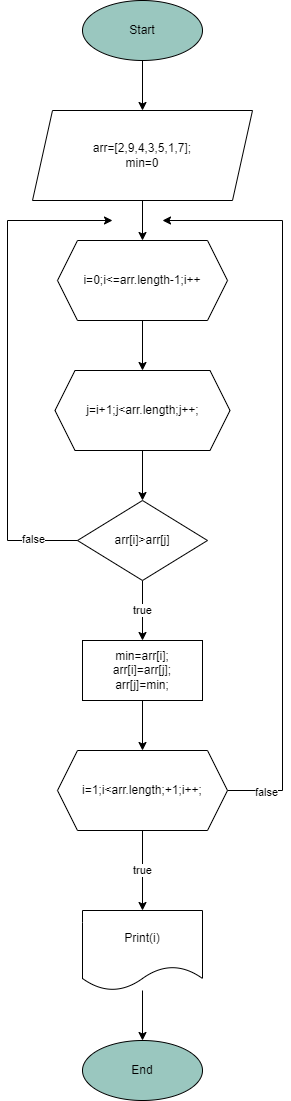

The diagram above was exported from draw.io. Its source (the exported page's mxGraphModel, read from the mxfile embedded in the PNG):
<mxGraphModel dx="1278" dy="579" grid="1" gridSize="10" guides="1" tooltips="1" connect="1" arrows="1" fold="1" page="1" pageScale="1" pageWidth="850" pageHeight="1100" math="0" shadow="0">
  <root>
    <mxCell id="0" />
    <mxCell id="1" parent="0" />
    <mxCell id="bVWUDv9xyvZhypTGpDvW-3" value="" style="edgeStyle=orthogonalEdgeStyle;rounded=0;orthogonalLoop=1;jettySize=auto;html=1;" edge="1" parent="1" source="bVWUDv9xyvZhypTGpDvW-1" target="bVWUDv9xyvZhypTGpDvW-2">
      <mxGeometry relative="1" as="geometry" />
    </mxCell>
    <mxCell id="bVWUDv9xyvZhypTGpDvW-1" value="Start" style="ellipse;whiteSpace=wrap;html=1;fillColor=#9AC7BF;" vertex="1" parent="1">
      <mxGeometry x="360" y="20" width="120" height="60" as="geometry" />
    </mxCell>
    <mxCell id="bVWUDv9xyvZhypTGpDvW-5" value="" style="edgeStyle=orthogonalEdgeStyle;rounded=0;orthogonalLoop=1;jettySize=auto;html=1;" edge="1" parent="1" source="bVWUDv9xyvZhypTGpDvW-2">
      <mxGeometry relative="1" as="geometry">
        <mxPoint x="420" y="260" as="targetPoint" />
      </mxGeometry>
    </mxCell>
    <mxCell id="bVWUDv9xyvZhypTGpDvW-2" value="arr=[2,9,4,3,5,1,7];&lt;br&gt;min=0" style="shape=parallelogram;perimeter=parallelogramPerimeter;whiteSpace=wrap;html=1;fixedSize=1;" vertex="1" parent="1">
      <mxGeometry x="310" y="130" width="220" height="90" as="geometry" />
    </mxCell>
    <mxCell id="bVWUDv9xyvZhypTGpDvW-18" value="" style="edgeStyle=orthogonalEdgeStyle;rounded=0;orthogonalLoop=1;jettySize=auto;html=1;" edge="1" parent="1" source="bVWUDv9xyvZhypTGpDvW-16" target="bVWUDv9xyvZhypTGpDvW-17">
      <mxGeometry relative="1" as="geometry" />
    </mxCell>
    <mxCell id="bVWUDv9xyvZhypTGpDvW-16" value="i=0;i&amp;lt;=arr.length-1;i++" style="shape=hexagon;perimeter=hexagonPerimeter2;whiteSpace=wrap;html=1;fixedSize=1;" vertex="1" parent="1">
      <mxGeometry x="335" y="260" width="170" height="80" as="geometry" />
    </mxCell>
    <mxCell id="bVWUDv9xyvZhypTGpDvW-20" value="" style="edgeStyle=orthogonalEdgeStyle;rounded=0;orthogonalLoop=1;jettySize=auto;html=1;" edge="1" parent="1" source="bVWUDv9xyvZhypTGpDvW-17" target="bVWUDv9xyvZhypTGpDvW-19">
      <mxGeometry relative="1" as="geometry" />
    </mxCell>
    <mxCell id="bVWUDv9xyvZhypTGpDvW-17" value="j=i+1;j&amp;lt;arr.length;j++;" style="shape=hexagon;perimeter=hexagonPerimeter2;whiteSpace=wrap;html=1;fixedSize=1;" vertex="1" parent="1">
      <mxGeometry x="332.5" y="390" width="175" height="80" as="geometry" />
    </mxCell>
    <mxCell id="bVWUDv9xyvZhypTGpDvW-22" value="true" style="edgeStyle=orthogonalEdgeStyle;rounded=0;orthogonalLoop=1;jettySize=auto;html=1;" edge="1" parent="1" source="bVWUDv9xyvZhypTGpDvW-19" target="bVWUDv9xyvZhypTGpDvW-21">
      <mxGeometry relative="1" as="geometry" />
    </mxCell>
    <mxCell id="bVWUDv9xyvZhypTGpDvW-23" style="edgeStyle=orthogonalEdgeStyle;rounded=0;orthogonalLoop=1;jettySize=auto;html=1;" edge="1" parent="1">
      <mxGeometry relative="1" as="geometry">
        <mxPoint x="390" y="240" as="targetPoint" />
        <mxPoint x="370" y="560" as="sourcePoint" />
        <Array as="points">
          <mxPoint x="285" y="560" />
          <mxPoint x="285" y="240" />
        </Array>
      </mxGeometry>
    </mxCell>
    <mxCell id="bVWUDv9xyvZhypTGpDvW-24" value="false" style="edgeLabel;html=1;align=center;verticalAlign=middle;resizable=0;points=[];" vertex="1" connectable="0" parent="bVWUDv9xyvZhypTGpDvW-23">
      <mxGeometry x="-0.7651" y="-2" relative="1" as="geometry">
        <mxPoint as="offset" />
      </mxGeometry>
    </mxCell>
    <mxCell id="bVWUDv9xyvZhypTGpDvW-19" value="arr[i]&amp;gt;arr[j]" style="rhombus;whiteSpace=wrap;html=1;" vertex="1" parent="1">
      <mxGeometry x="355" y="520" width="130" height="80" as="geometry" />
    </mxCell>
    <mxCell id="bVWUDv9xyvZhypTGpDvW-26" value="" style="edgeStyle=orthogonalEdgeStyle;rounded=0;orthogonalLoop=1;jettySize=auto;html=1;" edge="1" parent="1" source="bVWUDv9xyvZhypTGpDvW-21" target="bVWUDv9xyvZhypTGpDvW-25">
      <mxGeometry relative="1" as="geometry" />
    </mxCell>
    <mxCell id="bVWUDv9xyvZhypTGpDvW-21" value="min=arr[i];&lt;br&gt;arr[i]=arr[j];&lt;br&gt;arr[j]=min;" style="whiteSpace=wrap;html=1;" vertex="1" parent="1">
      <mxGeometry x="360" y="660" width="120" height="60" as="geometry" />
    </mxCell>
    <mxCell id="bVWUDv9xyvZhypTGpDvW-28" value="true" style="edgeStyle=orthogonalEdgeStyle;rounded=0;orthogonalLoop=1;jettySize=auto;html=1;" edge="1" parent="1" source="bVWUDv9xyvZhypTGpDvW-25" target="bVWUDv9xyvZhypTGpDvW-27">
      <mxGeometry relative="1" as="geometry" />
    </mxCell>
    <mxCell id="bVWUDv9xyvZhypTGpDvW-29" style="edgeStyle=orthogonalEdgeStyle;rounded=0;orthogonalLoop=1;jettySize=auto;html=1;" edge="1" parent="1" source="bVWUDv9xyvZhypTGpDvW-25">
      <mxGeometry relative="1" as="geometry">
        <mxPoint x="440" y="240" as="targetPoint" />
        <Array as="points">
          <mxPoint x="560" y="810" />
        </Array>
      </mxGeometry>
    </mxCell>
    <mxCell id="bVWUDv9xyvZhypTGpDvW-30" value="false" style="edgeLabel;html=1;align=center;verticalAlign=middle;resizable=0;points=[];" vertex="1" connectable="0" parent="bVWUDv9xyvZhypTGpDvW-29">
      <mxGeometry x="-0.8991" y="-1" relative="1" as="geometry">
        <mxPoint as="offset" />
      </mxGeometry>
    </mxCell>
    <mxCell id="bVWUDv9xyvZhypTGpDvW-25" value="i=1;i&amp;lt;arr.length;+1;i++;" style="shape=hexagon;perimeter=hexagonPerimeter2;whiteSpace=wrap;html=1;fixedSize=1;" vertex="1" parent="1">
      <mxGeometry x="335" y="770" width="170" height="80" as="geometry" />
    </mxCell>
    <mxCell id="bVWUDv9xyvZhypTGpDvW-32" value="" style="edgeStyle=orthogonalEdgeStyle;rounded=0;orthogonalLoop=1;jettySize=auto;html=1;" edge="1" parent="1" source="bVWUDv9xyvZhypTGpDvW-27" target="bVWUDv9xyvZhypTGpDvW-31">
      <mxGeometry relative="1" as="geometry" />
    </mxCell>
    <mxCell id="bVWUDv9xyvZhypTGpDvW-27" value="Print(i)" style="shape=document;whiteSpace=wrap;html=1;boundedLbl=1;" vertex="1" parent="1">
      <mxGeometry x="360" y="930" width="120" height="80" as="geometry" />
    </mxCell>
    <mxCell id="bVWUDv9xyvZhypTGpDvW-31" value="End" style="ellipse;whiteSpace=wrap;html=1;fillColor=#9AC7BF;" vertex="1" parent="1">
      <mxGeometry x="360" y="1060" width="120" height="60" as="geometry" />
    </mxCell>
  </root>
</mxGraphModel>